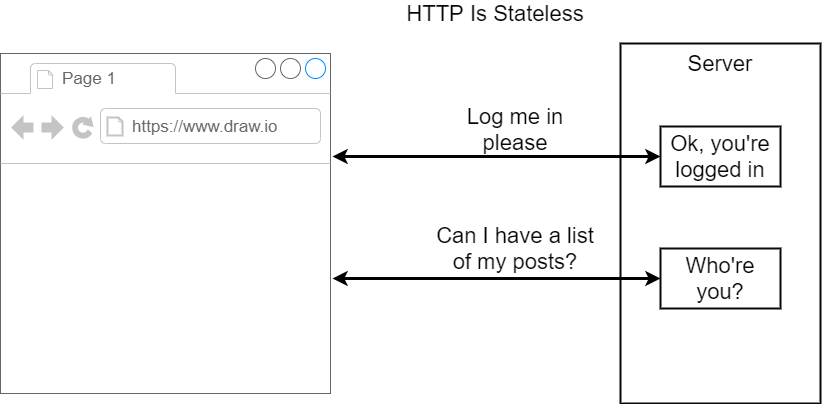

The diagram above was exported from draw.io. Its source (the exported page's mxGraphModel, read from the mxfile embedded in the PNG):
<mxGraphModel dx="1038" dy="548" grid="1" gridSize="10" guides="1" tooltips="1" connect="1" arrows="1" fold="1" page="1" pageScale="1" pageWidth="1100" pageHeight="850" background="#ffffff" math="0" shadow="0">
  <root>
    <mxCell id="0" />
    <mxCell id="1" parent="0" />
    <mxCell id="25" value="" style="rounded=0;whiteSpace=wrap;html=1;shadow=0;labelBackgroundColor=none;strokeColor=#080808;strokeWidth=2;fillColor=#ffffff;fontSize=22;fontColor=#050505;align=center;" parent="1" vertex="1">
      <mxGeometry x="730" y="223" width="200" height="360" as="geometry" />
    </mxCell>
    <mxCell id="2" value="" style="strokeWidth=1;shadow=0;dashed=0;align=center;html=1;shape=mxgraph.mockup.containers.browserWindow;rSize=0;fillColor=#ffffff;strokeColor=#666666;mainText=,;recursiveResize=0;rounded=0;labelBackgroundColor=none;fontSize=22;fontColor=#050505;" parent="1" vertex="1">
      <mxGeometry x="110" y="233" width="330" height="340" as="geometry" />
    </mxCell>
    <mxCell id="3" value="Page 1" style="strokeWidth=1;shadow=0;dashed=0;align=center;html=1;shape=mxgraph.mockup.containers.anchor;fontSize=17;fontColor=#666666;align=left;" parent="2" vertex="1">
      <mxGeometry x="60" y="12" width="110" height="26" as="geometry" />
    </mxCell>
    <mxCell id="4" value="https://www.draw.io" style="strokeWidth=1;shadow=0;dashed=0;align=center;html=1;shape=mxgraph.mockup.containers.anchor;rSize=0;fontSize=17;fontColor=#666666;align=left;" parent="2" vertex="1">
      <mxGeometry x="130" y="60" width="250" height="26" as="geometry" />
    </mxCell>
    <mxCell id="16" value="HTTP Is Stateless" style="text;html=1;strokeColor=none;fillColor=none;align=center;verticalAlign=middle;whiteSpace=wrap;rounded=0;shadow=0;labelBackgroundColor=none;fontSize=22;fontColor=#050505;" parent="1" vertex="1">
      <mxGeometry x="490" y="183" width="230" height="20" as="geometry" />
    </mxCell>
    <mxCell id="20" style="edgeStyle=orthogonalEdgeStyle;rounded=0;html=1;exitX=0;exitY=0.5;startArrow=classic;startFill=1;endArrow=classic;endFill=1;jettySize=auto;orthogonalLoop=1;strokeColor=#000000;strokeWidth=3;fontSize=22;fontColor=#050505;" parent="1" source="17" edge="1">
      <mxGeometry relative="1" as="geometry">
        <mxPoint x="442" y="336" as="targetPoint" />
      </mxGeometry>
    </mxCell>
    <mxCell id="17" value="Ok, you're logged in" style="rounded=0;whiteSpace=wrap;html=1;shadow=0;labelBackgroundColor=none;strokeColor=#080808;strokeWidth=2;fillColor=#ffffff;fontSize=22;fontColor=#050505;align=center;" parent="1" vertex="1">
      <mxGeometry x="770" y="306" width="120" height="60" as="geometry" />
    </mxCell>
    <mxCell id="19" value="Server" style="text;html=1;strokeColor=none;fillColor=none;align=center;verticalAlign=middle;whiteSpace=wrap;rounded=0;shadow=0;labelBackgroundColor=none;fontSize=22;fontColor=#050505;" parent="1" vertex="1">
      <mxGeometry x="810" y="233" width="40" height="20" as="geometry" />
    </mxCell>
    <mxCell id="21" value="Who're you?" style="rounded=0;whiteSpace=wrap;html=1;shadow=0;labelBackgroundColor=none;strokeColor=#080808;strokeWidth=2;fillColor=#ffffff;fontSize=22;fontColor=#050505;align=center;" parent="1" vertex="1">
      <mxGeometry x="770" y="428" width="120" height="60" as="geometry" />
    </mxCell>
    <mxCell id="22" value="Log me in please" style="text;html=1;strokeColor=none;fillColor=none;align=center;verticalAlign=middle;whiteSpace=wrap;rounded=0;shadow=0;labelBackgroundColor=none;fontSize=22;fontColor=#050505;" parent="1" vertex="1">
      <mxGeometry x="570" y="299" width="110" height="20" as="geometry" />
    </mxCell>
    <mxCell id="23" value="Can I have a list of my posts?" style="text;html=1;strokeColor=none;fillColor=none;align=center;verticalAlign=middle;whiteSpace=wrap;rounded=0;shadow=0;labelBackgroundColor=none;fontSize=22;fontColor=#050505;" parent="1" vertex="1">
      <mxGeometry x="540" y="418" width="170" height="20" as="geometry" />
    </mxCell>
    <mxCell id="24" style="edgeStyle=orthogonalEdgeStyle;rounded=0;html=1;exitX=0;exitY=0.5;entryX=1.006;entryY=0.264;entryPerimeter=0;startArrow=classic;startFill=1;endArrow=classic;endFill=1;jettySize=auto;orthogonalLoop=1;strokeColor=#000000;strokeWidth=3;fontSize=22;fontColor=#050505;" parent="1" edge="1">
      <mxGeometry relative="1" as="geometry">
        <mxPoint x="770" y="458" as="sourcePoint" />
        <mxPoint x="442" y="458" as="targetPoint" />
      </mxGeometry>
    </mxCell>
  </root>
</mxGraphModel>